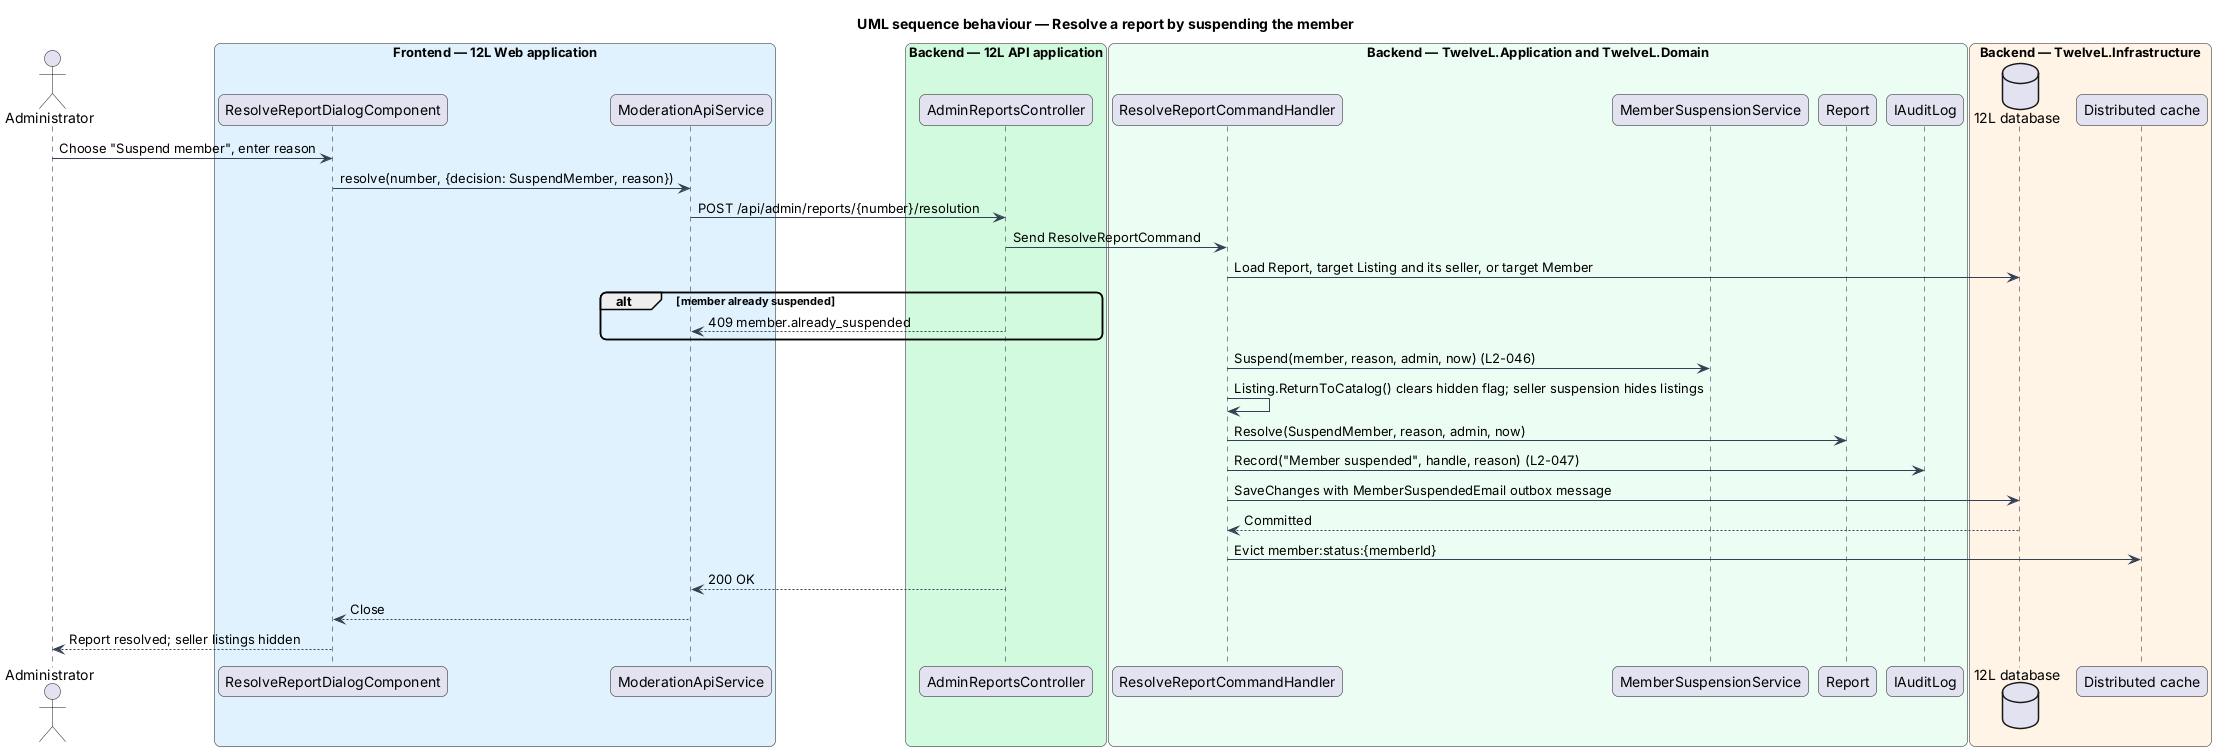

The diagram above was rendered by PlantUML. Its source (embedded in the PNG):
@startuml
title UML sequence behaviour — Resolve a report by suspending the member
skinparam backgroundColor #FFFFFF
skinparam shadowing false
skinparam roundcorner 12
skinparam defaultFontName Arial
skinparam ArrowColor #344054
actor "Administrator" as actor
box "Frontend — 12L Web application" #E0F2FE
  participant "ResolveReportDialogComponent" as dialog
  participant "ModerationApiService" as client
end box
box "Backend — 12L API application" #D1FADF
  participant "AdminReportsController" as controller
end box
box "Backend — TwelveL.Application and TwelveL.Domain" #ECFDF3
  participant "ResolveReportCommandHandler" as handler
  participant "MemberSuspensionService" as suspension
  participant "Report" as report
  participant "IAuditLog" as audit
end box
box "Backend — TwelveL.Infrastructure" #FFF4E5
  database "12L database" as db
  participant "Distributed cache" as cache
end box
actor -> dialog : Choose "Suspend member", enter reason
dialog -> client : resolve(number, {decision: SuspendMember, reason})
client -> controller : POST /api/admin/reports/{number}/resolution
controller -> handler : Send ResolveReportCommand
handler -> db : Load Report, target Listing and its seller, or target Member
alt member already suspended
  controller --> client : 409 member.already_suspended
end
handler -> suspension : Suspend(member, reason, admin, now) (L2-046)
handler -> handler : Listing.ReturnToCatalog() clears hidden flag; seller suspension hides listings
handler -> report : Resolve(SuspendMember, reason, admin, now)
handler -> audit : Record("Member suspended", handle, reason) (L2-047)
handler -> db : SaveChanges with MemberSuspendedEmail outbox message
db --> handler : Committed
handler -> cache : Evict member:status:{memberId}
controller --> client : 200 OK
client --> dialog : Close
dialog --> actor : Report resolved; seller listings hidden
@enduml